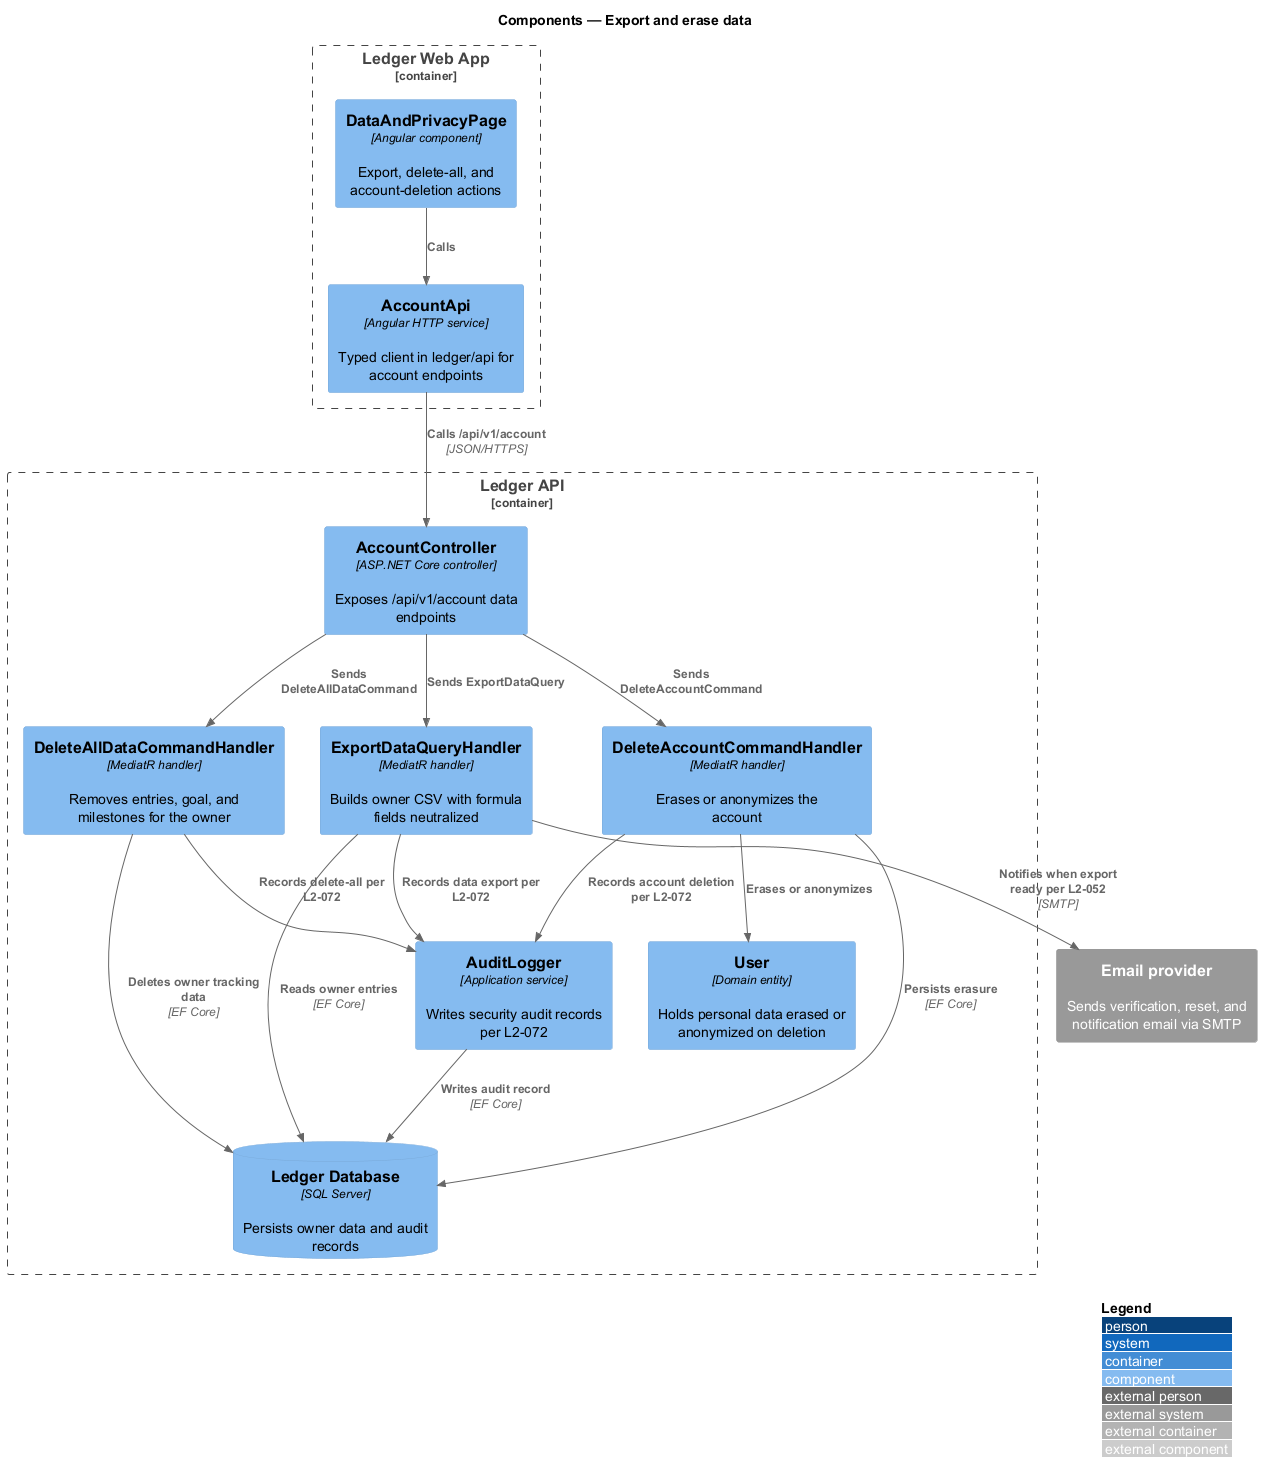

The diagram above was rendered by PlantUML. Its source (embedded in the PNG):
@startuml
!include <C4/C4_Component>
LAYOUT_WITH_LEGEND()
title Components — Export and erase data

System_Ext(email, "Email provider", "Sends verification, reset, and notification email via SMTP")

Container_Boundary(web, "Ledger Web App") {
  Component(page, "DataAndPrivacyPage", "Angular component", "Export, delete-all, and account-deletion actions")
  Component(client, "AccountApi", "Angular HTTP service", "Typed client in ledger/api for account endpoints")
}

Container_Boundary(api, "Ledger API") {
  Component(ctrl, "AccountController", "ASP.NET Core controller", "Exposes /api/v1/account data endpoints")
  Component(exportHandler, "ExportDataQueryHandler", "MediatR handler", "Builds owner CSV with formula fields neutralized")
  Component(deleteAllHandler, "DeleteAllDataCommandHandler", "MediatR handler", "Removes entries, goal, and milestones for the owner")
  Component(deleteAccountHandler, "DeleteAccountCommandHandler", "MediatR handler", "Erases or anonymizes the account")
  Component(audit, "AuditLogger", "Application service", "Writes security audit records per L2-072")
  Component(user, "User", "Domain entity", "Holds personal data erased or anonymized on deletion")
  ComponentDb(db, "Ledger Database", "SQL Server", "Persists owner data and audit records")
}

Rel(page, client, "Calls")
Rel(client, ctrl, "Calls /api/v1/account", "JSON/HTTPS")
Rel(ctrl, exportHandler, "Sends ExportDataQuery")
Rel(ctrl, deleteAllHandler, "Sends DeleteAllDataCommand")
Rel(ctrl, deleteAccountHandler, "Sends DeleteAccountCommand")
Rel(exportHandler, db, "Reads owner entries", "EF Core")
Rel(deleteAllHandler, db, "Deletes owner tracking data", "EF Core")
Rel(deleteAccountHandler, user, "Erases or anonymizes")
Rel(deleteAccountHandler, db, "Persists erasure", "EF Core")
Rel(exportHandler, audit, "Records data export per L2-072")
Rel(deleteAllHandler, audit, "Records delete-all per L2-072")
Rel(deleteAccountHandler, audit, "Records account deletion per L2-072")
Rel(audit, db, "Writes audit record", "EF Core")
Rel(exportHandler, email, "Notifies when export ready per L2-052", "SMTP")
@enduml